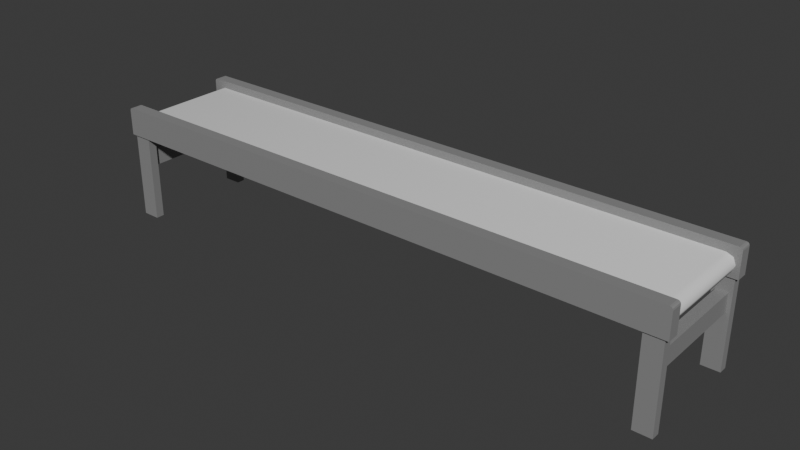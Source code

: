 # Source: conveyor.blend  (saved by Blender 5.2.45; exported with 4.5.12 LTS)
import bpy
from mathutils import Matrix  # noqa: F401  (used for matrix-valued properties, if any)

bpy.ops.wm.read_factory_settings(use_empty=True)
scene = bpy.context.scene
scene.name = 'Scene'

# ---- collections
col_collection = bpy.data.collections.new('Collection'); scene.collection.children.link(col_collection)

# ---- materials (node trees are filled in below, after node groups)
mat_material_002 = bpy.data.materials.new('Material.002')

# ---- node groups
ng_smooth_by_angle = bpy.data.node_groups.new('Smooth by Angle', 'GeometryNodeTree')
_s = ng_smooth_by_angle.interface.new_socket(name='Mesh', in_out='OUTPUT', socket_type='NodeSocketGeometry')
_s = ng_smooth_by_angle.interface.new_socket(name='Mesh', in_out='INPUT', socket_type='NodeSocketGeometry')
_s = ng_smooth_by_angle.interface.new_socket(name='Angle', in_out='INPUT', socket_type='NodeSocketFloat')
_s.subtype = 'ANGLE'
_s.default_value = 0.5236
_s.min_value = 0.0
_s.max_value = 3.142
_s.description = 'Maximum face angle for smooth edges'
_s = ng_smooth_by_angle.interface.new_socket(name='Ignore Sharpness', in_out='INPUT', socket_type='NodeSocketBool')
_s.force_non_field = True
ng_smooth_by_angle.is_modifier = True
_N = ng_smooth_by_angle.nodes; _L = ng_smooth_by_angle.links
n0 = _N.new('GeometryNodeSetShadeSmooth'); n0.name = 'Set Shade Smooth'; n0.location = (120, -80)
n0.domain = 'EDGE'
n1 = _N.new('GeometryNodeSetShadeSmooth'); n1.name = 'Set Shade Smooth.001'; n1.location = (300, -80)
n2 = _N.new('NodeGroupOutput'); n2.name = 'Group Output'; n2.location = (480, -80)
n3 = _N.new('GeometryNodeInputMeshEdgeAngle'); n3.name = 'Edge Angle'; n3.location = (-440, -240)
n4 = _N.new('NodeGroupInput'); n4.name = 'Group Input'; n4.location = (-80, -80)
n5 = _N.new('GeometryNodeInputEdgeSmooth'); n5.name = 'Is Edge Smooth'; n5.location = (-260, -120)
n6 = _N.new('GeometryNodeInputShadeSmooth'); n6.name = 'Is Shade Smooth'; n6.location = (-440, -397)
n7 = _N.new('FunctionNodeCompare'); n7.name = 'Compare'; n7.location = (-260, -260)
n7.operation = 'LESS_EQUAL'
n8 = _N.new('FunctionNodeBooleanMath'); n8.name = 'Boolean Math.001'; n8.location = (-80, -260)
n9 = _N.new('NodeGroupInput'); n9.name = 'Group Input.001'; n9.location = (-440, -329)
n10 = _N.new('NodeGroupInput'); n10.name = 'Group Input.002'; n10.location = (-259, -189)
n11 = _N.new('FunctionNodeBooleanMath'); n11.name = 'Boolean Math'; n11.location = (-80, -149)
n11.operation = 'OR'
n12 = _N.new('FunctionNodeBooleanMath'); n12.name = 'Boolean Math.002'; n12.location = (-260, -380)
n12.operation = 'OR'
n13 = _N.new('NodeGroupInput'); n13.name = 'Group Input.003'; n13.location = (-440, -460)
_L.new(n3.outputs[0], n7.inputs[0])
_L.new(n1.outputs[0], n2.inputs[0])
_L.new(n9.outputs[1], n7.inputs[1])
_L.new(n7.outputs[0], n8.inputs[0])
_L.new(n4.outputs[0], n0.inputs[0])
_L.new(n0.outputs[0], n1.inputs[0])
_L.new(n8.outputs[0], n0.inputs[2])
_L.new(n10.outputs[2], n11.inputs[1])
_L.new(n5.outputs[0], n11.inputs[0])
_L.new(n11.outputs[0], n0.inputs[1])
_L.new(n13.outputs[2], n12.inputs[1])
_L.new(n6.outputs[0], n12.inputs[0])
_L.new(n12.outputs[0], n8.inputs[1])
n2.is_active_output = True

# ---- material node trees
mat_material_002.use_nodes = True; mat_material_002.node_tree.nodes.clear()
_N = mat_material_002.node_tree.nodes; _L = mat_material_002.node_tree.links
n0 = _N.new('ShaderNodeBsdfPrincipled'); n0.name = 'Principled BSDF'; n0.location = (-200, 100)
n0.inputs[0].default_value = (0.3127, 0.3127, 0.3127, 1.0)
n0.inputs[1].default_value = 0.3308
n0.inputs[2].default_value = 0.7462
n0.inputs[10].default_value = 0.005
n1 = _N.new('ShaderNodeOutputMaterial'); n1.name = 'Material Output'; n1.location = (200, 100)
_L.new(n0.outputs[0], n1.inputs[0])
n1.is_active_output = True

# ---- world
world_world = bpy.data.worlds.new('World'); scene.world = world_world
world_world.use_nodes = True; world_world.node_tree.nodes.clear()
_N = world_world.node_tree.nodes; _L = world_world.node_tree.links
n0 = _N.new('ShaderNodeOutputWorld'); n0.name = 'World Output'; n0.location = (200, 100)
n1 = _N.new('ShaderNodeBackground'); n1.name = 'Background'; n1.location = (-200, 100)
n1.inputs[0].default_value = (0.05088, 0.05088, 0.05088, 1.0)
_L.new(n1.outputs[0], n0.inputs[0])
n0.is_active_output = True
world_world.color = (0.05088, 0.05088, 0.05088)
world_world.sun_shadow_jitter_overblur = 0.0

# ---- meshes
me_cube_016 = bpy.data.meshes.new('Cube.016')
me_cube_016.from_pydata([(-2.343, 0.3839, 0.6801), (-2.343, 0.4753, 0.6801), (2.265, 0.3839, 0.6801), (2.265, 0.4753, 0.6801), (-2.321, 0.3839, 0.9013), (-2.343, 0.3839, 0.8787), (-2.332, 0.3839, 0.8983), (-2.34, 0.3839, 0.89), (-2.343, 0.4753, 0.8787), (-2.321, 0.4753, 0.9013), (-2.34, 0.4753, 0.89), (-2.332, 0.4753, 0.8983), (2.265, 0.3839, 0.8787), (2.242, 0.3839, 0.9013), (2.262, 0.3839, 0.89), (2.254, 0.3839, 0.8983), (2.242, 0.4753, 0.9013), (2.265, 0.4753, 0.8787), (2.254, 0.4753, 0.8983), (2.262, 0.4753, 0.89)], [], [(1, 3, 2, 0), (4, 9, 11, 6), (6, 11, 10, 7), (7, 10, 8, 5), (16, 13, 15, 18), (18, 15, 14, 19), (19, 14, 12, 17), (2, 12, 14, 15, 13, 4, 6, 7, 5, 0), (0, 5, 8, 1), (16, 9, 4, 13), (1, 8, 10, 11, 9, 16, 18, 19, 17, 3), (3, 17, 12, 2)])
_uv = me_cube_016.uv_layers.new(name='UVMap')
_uv.uv.foreach_set('vector', [0.125, 0.5, 0.375, 0.5, 0.375, 0.75, 0.125, 0.75, 0.8738, 0.75, 0.8738, 0.5, 0.875, 0.5, 0.875, 0.75, 0.625, 0.0, 0.6233, 0.2503, 0.6122, 0.2501, 0.6122, 0.0, 0.6122, 0.0, 0.6122, 0.2501, 0.5995, 0.25, 0.5995, 0.0, 0.6258, 0.4996, 0.6258, 0.7504, 0.6243, 0.7502, 0.6243, 0.4998, 0.6243, 0.4998, 0.6243, 0.7502, 0.6122, 0.7501, 0.6122, 0.4999, 0.6122, 0.4999, 0.6122, 0.7501, 0.5995, 0.75, 0.5995, 0.5, 0.375, 0.75, 0.5995, 0.75, 0.6122, 0.7501, 0.6243, 0.7502, 0.6258, 0.7504, 0.625, 0.9988, 0.6216, 0.9994, 0.6122, 0.9998, 0.5995, 1.0, 0.375, 1.0, 0.375, 0.0, 0.5995, 0.0, 0.5995, 0.25, 0.375, 0.25, 0.6258, 0.4996, 0.8738, 0.5, 0.8738, 0.75, 0.6258, 0.7504, 0.375, 0.25, 0.5995, 0.25, 0.6122, 0.2501, 0.6233, 0.2503, 0.625, 0.2512, 0.6258, 0.4996, 0.6243, 0.4998, 0.6122, 0.4999, 0.5995, 0.5, 0.375, 0.5, 0.375, 0.5, 0.5995, 0.5, 0.5995, 0.75, 0.375, 0.75])
me_cube_016.materials.append(mat_material_002)
me_cube_016.update()
me_cube_015 = bpy.data.meshes.new('Cube.015')
me_cube_015.from_pydata([(-2.343, -0.4883, 0.6801), (-2.343, -0.397, 0.6801), (2.265, -0.4883, 0.6801), (2.265, -0.397, 0.6801), (-2.321, -0.4883, 0.9013), (-2.343, -0.4883, 0.8787), (-2.332, -0.4883, 0.8983), (-2.34, -0.4883, 0.89), (-2.343, -0.397, 0.8787), (-2.321, -0.397, 0.9013), (-2.34, -0.397, 0.89), (-2.332, -0.397, 0.8983), (2.265, -0.4883, 0.8787), (2.242, -0.4883, 0.9013), (2.262, -0.4883, 0.89), (2.254, -0.4883, 0.8983), (2.242, -0.397, 0.9013), (2.265, -0.397, 0.8787), (2.254, -0.397, 0.8983), (2.262, -0.397, 0.89)], [], [(1, 3, 2, 0), (4, 9, 11, 6), (6, 11, 10, 7), (7, 10, 8, 5), (16, 13, 15, 18), (18, 15, 14, 19), (19, 14, 12, 17), (2, 12, 14, 15, 13, 4, 6, 7, 5, 0), (0, 5, 8, 1), (16, 9, 4, 13), (1, 8, 10, 11, 9, 16, 18, 19, 17, 3), (3, 17, 12, 2)])
_uv = me_cube_015.uv_layers.new(name='UVMap')
_uv.uv.foreach_set('vector', [0.125, 0.5, 0.375, 0.5, 0.375, 0.75, 0.125, 0.75, 0.8738, 0.75, 0.8738, 0.5, 0.875, 0.5, 0.875, 0.75, 0.625, 0.0, 0.6233, 0.2503, 0.6122, 0.2501, 0.6122, 0.0, 0.6122, 0.0, 0.6122, 0.2501, 0.5995, 0.25, 0.5995, 0.0, 0.6258, 0.4996, 0.6258, 0.7504, 0.6243, 0.7502, 0.6243, 0.4998, 0.6243, 0.4998, 0.6243, 0.7502, 0.6122, 0.7501, 0.6122, 0.4999, 0.6122, 0.4999, 0.6122, 0.7501, 0.5995, 0.75, 0.5995, 0.5, 0.375, 0.75, 0.5995, 0.75, 0.6122, 0.7501, 0.6243, 0.7502, 0.6258, 0.7504, 0.625, 0.9988, 0.6216, 0.9994, 0.6122, 0.9998, 0.5995, 1.0, 0.375, 1.0, 0.375, 0.0, 0.5995, 0.0, 0.5995, 0.25, 0.375, 0.25, 0.6258, 0.4996, 0.8738, 0.5, 0.8738, 0.75, 0.6258, 0.7504, 0.375, 0.25, 0.5995, 0.25, 0.6122, 0.2501, 0.6233, 0.2503, 0.625, 0.2512, 0.6258, 0.4996, 0.6243, 0.4998, 0.6122, 0.4999, 0.5995, 0.5, 0.375, 0.5, 0.375, 0.5, 0.5995, 0.5, 0.5995, 0.75, 0.375, 0.75])
me_cube_015.materials.append(mat_material_002)
me_cube_015.update()
me_cube_018 = bpy.data.meshes.new('Cube.018')
me_cube_018.from_pydata([(-2.203, -0.4093, 0.5701), (-2.203, 0.3962, 0.5701), (-2.287, -0.4093, 0.5701), (-2.287, 0.3962, 0.5701), (-2.203, -0.4093, 0.4299), (-2.203, 0.3962, 0.4299), (-2.287, -0.4093, 0.4299), (-2.287, 0.3962, 0.4299)], [], [(0, 1, 3, 2), (2, 3, 7, 6), (6, 7, 5, 4), (4, 5, 1, 0), (2, 6, 4, 0), (7, 3, 1, 5)])
_uv = me_cube_018.uv_layers.new(name='UVMap')
_uv.uv.foreach_set('vector', [0.375, 0.0, 0.625, 0.0, 0.625, 0.25, 0.375, 0.25, 0.375, 0.25, 0.625, 0.25, 0.625, 0.5, 0.375, 0.5, 0.375, 0.5, 0.625, 0.5, 0.625, 0.75, 0.375, 0.75, 0.375, 0.75, 0.625, 0.75, 0.625, 1.0, 0.375, 1.0, 0.125, 0.5, 0.375, 0.5, 0.375, 0.75, 0.125, 0.75, 0.625, 0.5, 0.875, 0.5, 0.875, 0.75, 0.625, 0.75])
me_cube_018.materials.append(mat_material_002)
me_cube_018.update()
me_cube_019 = bpy.data.meshes.new('Cube.019')
me_cube_019.from_pydata([(2.212, -0.4093, 0.5701), (2.212, 0.3962, 0.5701), (2.127, -0.4093, 0.5701), (2.127, 0.3962, 0.5701), (2.212, -0.4093, 0.4299), (2.212, 0.3962, 0.4299), (2.127, -0.4093, 0.4299), (2.127, 0.3962, 0.4299)], [], [(0, 1, 3, 2), (2, 3, 7, 6), (6, 7, 5, 4), (4, 5, 1, 0), (2, 6, 4, 0), (7, 3, 1, 5)])
_uv = me_cube_019.uv_layers.new(name='UVMap')
_uv.uv.foreach_set('vector', [0.375, 0.0, 0.625, 0.0, 0.625, 0.25, 0.375, 0.25, 0.375, 0.25, 0.625, 0.25, 0.625, 0.5, 0.375, 0.5, 0.375, 0.5, 0.625, 0.5, 0.625, 0.75, 0.375, 0.75, 0.375, 0.75, 0.625, 0.75, 0.625, 1.0, 0.375, 1.0, 0.125, 0.5, 0.375, 0.5, 0.375, 0.75, 0.125, 0.75, 0.625, 0.5, 0.875, 0.5, 0.875, 0.75, 0.625, 0.75])
me_cube_019.materials.append(mat_material_002)
me_cube_019.update()
me_cube_005 = bpy.data.meshes.new('Cube.005')
me_cube_005.from_pydata([(-2.313, 0.3962, -5.96e-08), (-2.313, 0.3962, 0.8476), (-2.313, 0.463, -5.96e-08), (-2.313, 0.463, 0.8476), (-2.173, 0.3962, -5.96e-08), (-2.173, 0.3962, 0.8476), (-2.173, 0.463, -5.96e-08), (-2.173, 0.463, 0.8476)], [], [(0, 1, 3, 2), (2, 3, 7, 6), (6, 7, 5, 4), (4, 5, 1, 0), (2, 6, 4, 0), (7, 3, 1, 5)])
_uv = me_cube_005.uv_layers.new(name='UVMap')
_uv.uv.foreach_set('vector', [0.375, 0.0, 0.625, 0.0, 0.625, 0.25, 0.375, 0.25, 0.375, 0.25, 0.625, 0.25, 0.625, 0.5, 0.375, 0.5, 0.375, 0.5, 0.625, 0.5, 0.625, 0.75, 0.375, 0.75, 0.375, 0.75, 0.625, 0.75, 0.625, 1.0, 0.375, 1.0, 0.125, 0.5, 0.375, 0.5, 0.375, 0.75, 0.125, 0.75, 0.625, 0.5, 0.875, 0.5, 0.875, 0.75, 0.625, 0.75])
me_cube_005.materials.append(mat_material_002)
me_cube_005.update()
me_cube_004 = bpy.data.meshes.new('Cube.004')
me_cube_004.from_pydata([(2.099, 0.3962, -5.96e-08), (2.099, 0.3962, 0.8476), (2.099, 0.463, -5.96e-08), (2.099, 0.463, 0.8476), (2.24, 0.3962, -5.96e-08), (2.24, 0.3962, 0.8476), (2.24, 0.463, -5.96e-08), (2.24, 0.463, 0.8476)], [], [(0, 1, 3, 2), (2, 3, 7, 6), (6, 7, 5, 4), (4, 5, 1, 0), (2, 6, 4, 0), (7, 3, 1, 5)])
_uv = me_cube_004.uv_layers.new(name='UVMap')
_uv.uv.foreach_set('vector', [0.375, 0.0, 0.625, 0.0, 0.625, 0.25, 0.375, 0.25, 0.375, 0.25, 0.625, 0.25, 0.625, 0.5, 0.375, 0.5, 0.375, 0.5, 0.625, 0.5, 0.625, 0.75, 0.375, 0.75, 0.375, 0.75, 0.625, 0.75, 0.625, 1.0, 0.375, 1.0, 0.125, 0.5, 0.375, 0.5, 0.375, 0.75, 0.125, 0.75, 0.625, 0.5, 0.875, 0.5, 0.875, 0.75, 0.625, 0.75])
me_cube_004.materials.append(mat_material_002)
me_cube_004.update()
me_cube_003 = bpy.data.meshes.new('Cube.003')
me_cube_003.from_pydata([(-2.235, -0.397, 0.8415), (-2.305, -0.397, 0.7713), (-2.284, -0.397, 0.8209), (2.234, -0.397, 0.7713), (2.164, -0.397, 0.8415), (2.214, -0.397, 0.8209), (-2.305, 0.3839, 0.7713), (-2.235, 0.3839, 0.8415), (-2.284, 0.3839, 0.8209), (2.164, 0.3839, 0.8415), (2.234, 0.3839, 0.7713), (2.214, 0.3839, 0.8209), (-2.235, -0.397, 0.7012), (-2.284, -0.397, 0.7218), (2.164, -0.397, 0.7012), (2.214, -0.397, 0.7218), (-2.235, 0.3839, 0.7012), (-2.284, 0.3839, 0.7218), (2.164, 0.3839, 0.7012), (2.214, 0.3839, 0.7218)], [], [(6, 1, 2, 8), (8, 2, 0, 7), (3, 10, 11, 5), (5, 11, 9, 4), (1, 6, 17, 13), (13, 17, 16, 12), (10, 3, 15, 19), (19, 15, 14, 18), (0, 4, 9, 7), (1, 13, 12, 14, 15, 3, 5, 4, 0, 2), (6, 8, 7, 9, 11, 10, 19, 18, 16, 17), (16, 18, 14, 12)])
me_cube_003.polygons.foreach_set('use_smooth', [True] * 12)
_uv = me_cube_003.uv_layers.new(name='UVMap')
_uv.uv.foreach_set('vector', [0.586, 0.2427, 0.414, 0.2427, 0.414, 0.2536, 0.586, 0.2536, 0.9993, 2.455, 0.0007257, 2.455, 0.0007257, 2.412, 0.9993, 2.412, 0.414, 0.2427, 0.586, 0.2427, 0.586, 0.2536, 0.414, 0.2536, 0.0007257, -1.455, 0.9993, -1.455, 0.9993, -1.412, 0.0007257, -1.412, 0.414, 0.2427, 0.586, 0.2427, 0.586, 0.2317, 0.414, 0.2317, 0.0007257, 2.455, 0.9993, 2.455, 0.0007257, -1.412, 0.9993, -1.412, 0.586, 0.2427, 0.414, 0.2427, 0.414, 0.2317, 0.586, 0.2317, 0.9993, -1.455, 0.0007257, -1.455, 0.9993, 2.412, 0.0007257, 2.412, 0.0007257, 2.412, 0.0007257, -1.412, 0.9993, -1.412, 0.9993, 2.412, 0.0, 0.2427, 0.004526, 0.2317, 0.01545, 0.2272, 0.9845, 0.2272, 0.9955, 0.2317, 1.0, 0.2427, 0.9955, 0.2536, 0.9845, 0.2581, 0.01545, 0.2581, 0.004526, 0.2536, 0.0, 0.2427, 0.004526, 0.2536, 0.01545, 0.2581, 0.9845, 0.2581, 0.9955, 0.2536, 1.0, 0.2427, 0.9955, 0.2317, 0.9845, 0.2272, 0.01545, 0.2272, 0.004526, 0.2317, 0.0007257, -1.412, 0.0007257, 2.412, 0.9993, 2.412, 0.9993, -1.412])
me_cube_003.update()
me_cube_002 = bpy.data.meshes.new('Cube.002')
me_cube_002.from_pydata([(2.097, -0.476, -5.96e-08), (2.097, -0.476, 0.8476), (2.097, -0.4093, -5.96e-08), (2.097, -0.4093, 0.8476), (2.237, -0.476, -5.96e-08), (2.237, -0.476, 0.8476), (2.237, -0.4093, -5.96e-08), (2.237, -0.4093, 0.8476)], [], [(0, 1, 3, 2), (2, 3, 7, 6), (6, 7, 5, 4), (4, 5, 1, 0), (2, 6, 4, 0), (7, 3, 1, 5)])
_uv = me_cube_002.uv_layers.new(name='UVMap')
_uv.uv.foreach_set('vector', [0.375, 0.0, 0.625, 0.0, 0.625, 0.25, 0.375, 0.25, 0.375, 0.25, 0.625, 0.25, 0.625, 0.5, 0.375, 0.5, 0.375, 0.5, 0.625, 0.5, 0.625, 0.75, 0.375, 0.75, 0.375, 0.75, 0.625, 0.75, 0.625, 1.0, 0.375, 1.0, 0.125, 0.5, 0.375, 0.5, 0.375, 0.75, 0.125, 0.75, 0.625, 0.5, 0.875, 0.5, 0.875, 0.75, 0.625, 0.75])
me_cube_002.materials.append(mat_material_002)
me_cube_002.update()
me_cube_001 = bpy.data.meshes.new('Cube.001')
me_cube_001.from_pydata([(-2.315, -0.476, -5.96e-08), (-2.315, -0.476, 0.8476), (-2.315, -0.4093, -5.96e-08), (-2.315, -0.4093, 0.8476), (-2.175, -0.476, -5.96e-08), (-2.175, -0.476, 0.8476), (-2.175, -0.4093, -5.96e-08), (-2.175, -0.4093, 0.8476)], [], [(0, 1, 3, 2), (2, 3, 7, 6), (6, 7, 5, 4), (4, 5, 1, 0), (2, 6, 4, 0), (7, 3, 1, 5)])
_uv = me_cube_001.uv_layers.new(name='UVMap')
_uv.uv.foreach_set('vector', [0.375, 0.0, 0.625, 0.0, 0.625, 0.25, 0.375, 0.25, 0.375, 0.25, 0.625, 0.25, 0.625, 0.5, 0.375, 0.5, 0.375, 0.5, 0.625, 0.5, 0.625, 0.75, 0.375, 0.75, 0.375, 0.75, 0.625, 0.75, 0.625, 1.0, 0.375, 1.0, 0.125, 0.5, 0.375, 0.5, 0.375, 0.75, 0.125, 0.75, 0.625, 0.5, 0.875, 0.5, 0.875, 0.75, 0.625, 0.75])
me_cube_001.materials.append(mat_material_002)
me_cube_001.update()

# ---- objects
ob_cube_010 = bpy.data.objects.new('Cube.010', me_cube_016)
ob_cube_009 = bpy.data.objects.new('Cube.009', me_cube_015)
ob_cube_008 = bpy.data.objects.new('Cube.008', me_cube_018)
ob_cube_007 = bpy.data.objects.new('Cube.007', me_cube_019)
ob_cube_006 = bpy.data.objects.new('Cube.006', me_cube_005)
ob_cube_005 = bpy.data.objects.new('Cube.005', me_cube_004)
ob_cube_004 = bpy.data.objects.new('Cube.004', me_cube_003)
ob_cube_002 = bpy.data.objects.new('Cube.002', me_cube_002)
ob_cube_001 = bpy.data.objects.new('Cube.001', me_cube_001)

# ---- transforms, parenting, visibility, modifiers, constraints
ob_cube_010.location = (0.0, 0.0, 0.0)
ob_cube_009.location = (0.0, 0.0, 0.0)
ob_cube_008.location = (0.0, 0.0, 0.0)
ob_cube_007.location = (0.0, 0.0, 0.0)
ob_cube_006.location = (0.0, 0.0, 0.0)
ob_cube_005.location = (0.0, 0.0, 0.0)
ob_cube_004.location = (0.0, 0.0, 0.0)
_m = ob_cube_004.modifiers.new('Smooth by Angle', 'NODES')
_m.node_group = ng_smooth_by_angle
_gi = [s.identifier for s in ng_smooth_by_angle.interface.items_tree if s.item_type == 'SOCKET' and s.in_out == 'INPUT']
_m[_gi[1]] = 0.9715  # 'Angle'
_m.use_pin_to_last = True
_m.show_group_selector = False
ob_cube_002.location = (0.0, 0.0, 0.0)
ob_cube_001.location = (0.0, 0.0, 0.0)

# ---- collection membership
col_collection.objects.link(ob_cube_010)
col_collection.objects.link(ob_cube_009)
col_collection.objects.link(ob_cube_008)
col_collection.objects.link(ob_cube_007)
col_collection.objects.link(ob_cube_006)
col_collection.objects.link(ob_cube_005)
col_collection.objects.link(ob_cube_004)
col_collection.objects.link(ob_cube_002)
col_collection.objects.link(ob_cube_001)

# ---- scene / render settings (as saved in the file)
scene.frame_start = 1; scene.frame_end = 250; scene.frame_set(1)
scene.render.engine = 'BLENDER_EEVEE_NEXT'
scene.render.bake_bias = 0.0
scene.render.bake_samples = 0
scene.render.compositor_device = 'GPU'
scene.eevee.use_volume_custom_range = False
scene.eevee.fast_gi_thickness_near = 0.1
scene.eevee.fast_gi_thickness_far = 0.0
scene.eevee.ray_tracing_options.screen_trace_thickness = 0.1
bpy.context.view_layer.update()

# ---- added for rendering (the .blend has no active camera and no usable light): camera, sun
cam_auto = bpy.data.cameras.new('AutoCamera')
cam_auto.lens = 50.0
cam_auto.sensor_width = 36.0
cam_auto.clip_end = 1000.0
ob_auto_camera = bpy.data.objects.new('AutoCamera', cam_auto)
scene.collection.objects.link(ob_auto_camera)
ob_auto_camera.location = (4.39569, -5.32847, 3.99861)
ob_auto_camera.rotation_euler = (1.09748, -7.21219e-08, 0.694738)
scene.camera = ob_auto_camera
light_auto_sun = bpy.data.lights.new('AutoSun', 'SUN')
light_auto_sun.energy = 3.0
light_auto_sun.angle = 0.0523599
ob_auto_sun = bpy.data.objects.new('AutoSun', light_auto_sun)
scene.collection.objects.link(ob_auto_sun)
ob_auto_sun.rotation_euler = (0.872665, 0.174533, 0.523599)
bpy.context.view_layer.update()
